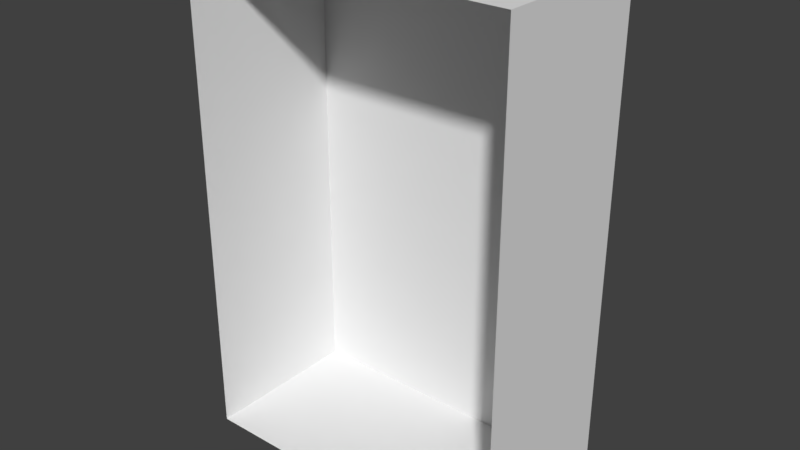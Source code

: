 # Source: start_1.blend  (saved by Blender 2.79.0; exported with 4.5.12 LTS)
import bpy
from mathutils import Matrix  # noqa: F401  (used for matrix-valued properties, if any)

bpy.ops.wm.read_factory_settings(use_empty=True)
scene = bpy.context.scene
scene.name = 'Scene'

# ---- collections
col_collection_1 = bpy.data.collections.new('Collection 1'); scene.collection.children.link(col_collection_1)

# ---- materials (node trees are filled in below, after node groups)
mat_material = bpy.data.materials.new('Material')
mat_material.alpha_threshold = 0.0
mat_material.use_transparent_shadow = False
mat_material.roughness = 0.5
mat_material.line_color = (0.0, 0.0, 0.0, 1.0)

# ---- material node trees

# ---- world
world_world = bpy.data.worlds.new('World'); scene.world = world_world
world_world.color = (0.05088, 0.05088, 0.05088)
world_world.use_sun_shadow = False
world_world.sun_shadow_jitter_overblur = 0.0
world_world.cycles.sampling_method = 'MANUAL'

# ---- meshes
me_cube = bpy.data.meshes.new('Cube')
me_cube.from_pydata([(1.0, 0.0, 0.0), (1.0, -1.0, 3.0), (1.0, -1.0, 0.0), (-1.0, 7.153e-07, 0.0), (1.0, -9.537e-07, 3.0), (-1.0, -1.0, 3.0), (-1.0, -1.0, 0.0), (-1.0, 0.0, 3.0)], [], [(0, 2, 1, 4), (4, 1, 5, 7), (6, 3, 7, 5), (0, 3, 6, 2), (3, 0, 4, 7)])
_uv = me_cube.uv_layers.new(name='UVMap')
_uv.uv.foreach_set('vector', [0.9, 0.45, 0.8, 0.45, 0.8, 0.15, 0.9, 0.15, 0.15, 0.9, 0.05, 0.9, 0.05, 0.7, 0.15, 0.7, 0.55, 0.45, 0.45, 0.45, 0.45, 0.15, 0.55, 0.15, 0.7, 0.45, 0.7, 0.25, 0.8, 0.25, 0.8, 0.45, 0.3, 0.45, 0.1, 0.45, 0.1, 0.15, 0.3, 0.15])
me_cube.materials.append(mat_material)
me_cube.use_remesh_preserve_volume = False
me_cube.use_remesh_preserve_attributes = False
me_cube.use_mirror_vertex_groups = False
me_cube.update()

# ---- objects
ob_cube = bpy.data.objects.new('Cube', me_cube)

# ---- transforms, parenting, visibility, modifiers, constraints
ob_cube.location = (0.0, 0.0, 0.0)
ob_cube.lock_rotations_4d = False
ob_cube.empty_display_type = 'ARROWS'
ob_cube.lineart.crease_threshold = 0.0

# ---- collection membership
col_collection_1.objects.link(ob_cube)

# ---- scene / render settings (as saved in the file)
scene.frame_start = 1; scene.frame_end = 250; scene.frame_set(1)
scene.render.engine = 'BLENDER_EEVEE_NEXT'
scene.render.resolution_percentage = 50
scene.render.dither_intensity = 0.0
scene.cycles.use_denoising = False
scene.cycles.samples = 128
scene.cycles.sampling_pattern = 'TABULATED_SOBOL'
scene.cycles.use_adaptive_sampling = False
scene.cycles.use_light_tree = False
scene.cycles.blur_glossy = 0.0
scene.cycles.sample_clamp_indirect = 0.0
scene.view_settings.view_transform = 'Standard'
bpy.context.view_layer.update()

# ---- added for rendering (the .blend has no active camera and no usable light): camera, sun
cam_auto = bpy.data.cameras.new('AutoCamera')
cam_auto.lens = 50.0
cam_auto.sensor_width = 36.0
cam_auto.clip_end = 1000.0
ob_auto_camera = bpy.data.objects.new('AutoCamera', cam_auto)
scene.collection.objects.link(ob_auto_camera)
ob_auto_camera.location = (3.46187, -4.65425, 4.2695)
ob_auto_camera.rotation_euler = (1.09748, -7.21219e-08, 0.694738)
scene.camera = ob_auto_camera
light_auto_sun = bpy.data.lights.new('AutoSun', 'SUN')
light_auto_sun.energy = 3.0
light_auto_sun.angle = 0.0523599
ob_auto_sun = bpy.data.objects.new('AutoSun', light_auto_sun)
scene.collection.objects.link(ob_auto_sun)
ob_auto_sun.rotation_euler = (0.872665, 0.174533, 0.523599)
bpy.context.view_layer.update()
